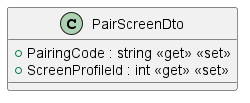

The diagram above was rendered by PlantUML. Its source (embedded in the PNG):
@startuml
class PairScreenDto {
    + PairingCode : string <<get>> <<set>>
    + ScreenProfileId : int <<get>> <<set>>
}
@enduml